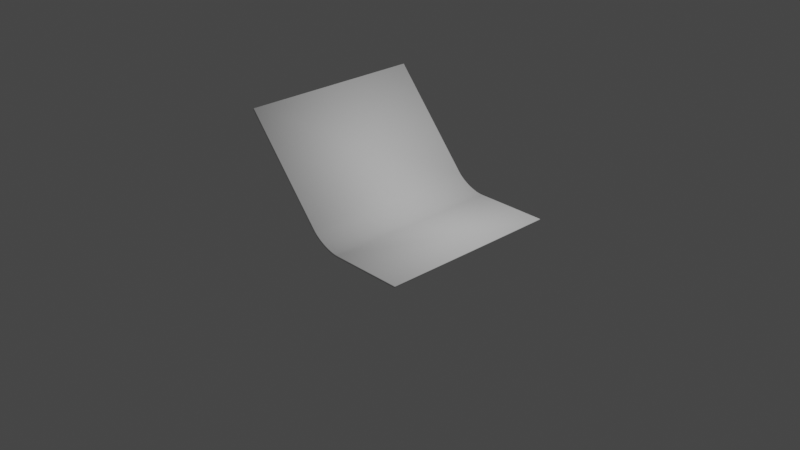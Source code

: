 # Source: Curve.blend  (saved by Blender 2.80.75; exported with 4.5.12 LTS)
import bpy
from mathutils import Matrix  # noqa: F401  (used for matrix-valued properties, if any)

bpy.ops.wm.read_factory_settings(use_empty=True)
scene = bpy.context.scene
scene.name = 'Scene'

# ---- collections
col_collection = bpy.data.collections.new('Collection'); scene.collection.children.link(col_collection)

# ---- world
world_world = bpy.data.worlds.new('World'); scene.world = world_world
world_world.use_nodes = True; world_world.node_tree.nodes.clear()
_N = world_world.node_tree.nodes; _L = world_world.node_tree.links
n0 = _N.new('ShaderNodeOutputWorld'); n0.name = 'World Output'; n0.location = (300, 300)
n1 = _N.new('ShaderNodeBackground'); n1.name = 'Background'; n1.location = (10, 300)
n1.inputs[0].default_value = (0.05088, 0.05088, 0.05088, 1.0)
_L.new(n1.outputs[0], n0.inputs[0])
n0.is_active_output = True
world_world.color = (0.05088, 0.05088, 0.05088)
world_world.use_sun_shadow = False
world_world.sun_shadow_jitter_overblur = 0.0

# ---- cameras
cam_camera = bpy.data.cameras.new('Camera')
cam_camera.clip_end = 100.0
cam_camera.ortho_scale = 7.314

# ---- lights
light_light = bpy.data.lights.new('Light', 'POINT')
light_light.transmission_factor = 0.0
light_light.energy = 1000.0
light_light.shadow_soft_size = 0.1
light_light.shadow_maximum_resolution = 0.006
light_light.use_absolute_resolution = True

# ---- meshes
me_plane = bpy.data.meshes.new('Plane')
me_plane.from_pydata([(-1.0, -1.0, 1.153), (1.0, -1.0, 0.0), (-1.0, 1.0, 1.153), (1.0, 1.0, 0.0), (0.2049, -1.0, 0.0), (-0.1343, -1.0, 0.1548), (0.19, -1.0, 0.0003945), (0.1744, -1.0, 0.001576), (0.1583, -1.0, 0.003539), (0.1418, -1.0, 0.006272), (0.1249, -1.0, 0.009763), (0.1077, -1.0, 0.01399), (0.0903, -1.0, 0.01894), (0.07283, -1.0, 0.02458), (0.05535, -1.0, 0.03088), (0.03794, -1.0, 0.03782), (0.0207, -1.0, 0.04535), (0.00372, -1.0, 0.05344), (-0.01292, -1.0, 0.06205), (-0.02914, -1.0, 0.07113), (-0.04485, -1.0, 0.08064), (-0.05996, -1.0, 0.09052), (-0.07442, -1.0, 0.1007), (-0.08813, -1.0, 0.1112), (-0.101, -1.0, 0.1219), (-0.1131, -1.0, 0.1328), (-0.1242, -1.0, 0.1438), (-0.1343, 1.0, 0.1548), (0.2049, 1.0, 0.0), (-0.1242, 1.0, 0.1438), (-0.1131, 1.0, 0.1328), (-0.101, 1.0, 0.1219), (-0.08813, 1.0, 0.1112), (-0.07442, 1.0, 0.1007), (-0.05996, 1.0, 0.09052), (-0.04485, 1.0, 0.08064), (-0.02914, 1.0, 0.07113), (-0.01292, 1.0, 0.06205), (0.00372, 1.0, 0.05344), (0.0207, 1.0, 0.04535), (0.03794, 1.0, 0.03782), (0.05535, 1.0, 0.03088), (0.07283, 1.0, 0.02458), (0.0903, 1.0, 0.01894), (0.1077, 1.0, 0.01399), (0.1249, 1.0, 0.009763), (0.1418, 1.0, 0.006272), (0.1583, 1.0, 0.003539), (0.1744, 1.0, 0.001576), (0.19, 1.0, 0.0003945), (-0.9905, -1.0, 1.174), (1.009, -1.0, 0.0208), (-0.9905, 1.0, 1.174), (1.009, 1.0, 0.0208), (0.2144, -1.0, 0.0208), (-0.1248, -1.0, 0.1756), (0.1995, -1.0, 0.02119), (0.1839, -1.0, 0.02237), (0.1678, -1.0, 0.02434), (0.1513, -1.0, 0.02707), (0.1344, -1.0, 0.03056), (0.1172, -1.0, 0.03479), (0.0998, -1.0, 0.03974), (0.08232, -1.0, 0.04538), (0.06484, -1.0, 0.05168), (0.04744, -1.0, 0.05862), (0.0302, -1.0, 0.06615), (0.01321, -1.0, 0.07424), (-0.003428, -1.0, 0.08285), (-0.01964, -1.0, 0.09193), (-0.03535, -1.0, 0.1014), (-0.05047, -1.0, 0.1113), (-0.06492, -1.0, 0.1215), (-0.07864, -1.0, 0.132), (-0.09154, -1.0, 0.1427), (-0.1036, -1.0, 0.1536), (-0.1147, -1.0, 0.1646), (-0.1248, 1.0, 0.1756), (0.2144, 1.0, 0.0208), (-0.1147, 1.0, 0.1646), (-0.1036, 1.0, 0.1536), (-0.09154, 1.0, 0.1427), (-0.07864, 1.0, 0.132), (-0.06492, 1.0, 0.1215), (-0.05047, 1.0, 0.1113), (-0.03535, 1.0, 0.1014), (-0.01964, 1.0, 0.09193), (-0.003428, 1.0, 0.08285), (0.01321, 1.0, 0.07424), (0.0302, 1.0, 0.06615), (0.04744, 1.0, 0.05862), (0.06484, 1.0, 0.05168), (0.08232, 1.0, 0.04538), (0.0998, 1.0, 0.03974), (0.1172, 1.0, 0.03479), (0.1344, 1.0, 0.03056), (0.1513, 1.0, 0.02707), (0.1678, 1.0, 0.02434), (0.1839, 1.0, 0.02237), (0.1995, 1.0, 0.02119)], [], [(0, 2, 27, 5), (4, 6, 49, 28), (6, 7, 48, 49), (7, 8, 47, 48), (8, 9, 46, 47), (9, 10, 45, 46), (10, 11, 44, 45), (11, 12, 43, 44), (12, 13, 42, 43), (13, 14, 41, 42), (14, 15, 40, 41), (15, 16, 39, 40), (16, 17, 38, 39), (17, 18, 37, 38), (18, 19, 36, 37), (19, 20, 35, 36), (20, 21, 34, 35), (21, 22, 33, 34), (22, 23, 32, 33), (23, 24, 31, 32), (24, 25, 30, 31), (25, 26, 29, 30), (26, 5, 27, 29), (4, 28, 3, 1), (50, 55, 77, 52), (54, 78, 99, 56), (56, 99, 98, 57), (57, 98, 97, 58), (58, 97, 96, 59), (59, 96, 95, 60), (60, 95, 94, 61), (61, 94, 93, 62), (62, 93, 92, 63), (63, 92, 91, 64), (64, 91, 90, 65), (65, 90, 89, 66), (66, 89, 88, 67), (67, 88, 87, 68), (68, 87, 86, 69), (69, 86, 85, 70), (70, 85, 84, 71), (71, 84, 83, 72), (72, 83, 82, 73), (73, 82, 81, 74), (74, 81, 80, 75), (75, 80, 79, 76), (76, 79, 77, 55), (54, 51, 53, 78), (35, 34, 84, 85), (8, 7, 57, 58), (17, 16, 66, 67), (26, 25, 75, 76), (48, 47, 97, 98), (39, 38, 88, 89), (30, 29, 79, 80), (13, 12, 62, 63), (22, 21, 71, 72), (43, 42, 92, 93), (34, 33, 83, 84), (9, 8, 58, 59), (18, 17, 67, 68), (5, 26, 76, 55), (47, 46, 96, 97), (38, 37, 87, 88), (29, 27, 77, 79), (2, 0, 50, 52), (14, 13, 63, 64), (23, 22, 72, 73), (1, 3, 53, 51), (42, 41, 91, 92), (33, 32, 82, 83), (10, 9, 59, 60), (19, 18, 68, 69), (4, 1, 51, 54), (6, 4, 54, 56), (46, 45, 95, 96), (37, 36, 86, 87), (3, 28, 78, 53), (15, 14, 64, 65), (24, 23, 73, 74), (0, 5, 55, 50), (28, 49, 99, 78), (41, 40, 90, 91), (32, 31, 81, 82), (11, 10, 60, 61), (20, 19, 69, 70), (27, 2, 52, 77), (45, 44, 94, 95), (36, 35, 85, 86), (7, 6, 56, 57), (16, 15, 65, 66), (25, 24, 74, 75), (49, 48, 98, 99), (40, 39, 89, 90), (31, 30, 80, 81), (12, 11, 61, 62), (21, 20, 70, 71), (44, 43, 93, 94)])
me_plane.polygons.foreach_set('use_smooth', [True] * 98)
_uv = me_plane.uv_layers.new(name='UVMap')
_uv.uv.foreach_set('vector', [0.0, 0.0, 0.0, 1.0, 0.4329, 1.0, 0.4329, 0.0, 0.6025, 0.0, 0.595, 0.0, 0.595, 1.0, 0.6025, 1.0, 0.595, 0.0, 0.5872, 0.0, 0.5872, 1.0, 0.595, 1.0, 0.5872, 0.0, 0.5792, 0.0, 0.5792, 1.0, 0.5872, 1.0, 0.5792, 0.0, 0.5709, 0.0, 0.5709, 1.0, 0.5792, 1.0, 0.5709, 0.0, 0.5624, 0.0, 0.5624, 1.0, 0.5709, 1.0, 0.5624, 0.0, 0.5538, 0.0, 0.5538, 1.0, 0.5624, 1.0, 0.5538, 0.0, 0.5452, 0.0, 0.5452, 1.0, 0.5538, 1.0, 0.5452, 0.0, 0.5364, 0.0, 0.5364, 1.0, 0.5452, 1.0, 0.5364, 0.0, 0.5277, 0.0, 0.5277, 1.0, 0.5364, 1.0, 0.5277, 0.0, 0.519, 0.0, 0.519, 1.0, 0.5277, 1.0, 0.519, 0.0, 0.5, 0.0, 0.5, 1.0, 0.519, 1.0, 0.5, 0.0, 0.4876, 0.0, 0.4876, 1.0, 0.5, 1.0, 0.4876, 0.0, 0.4819, 0.0, 0.4819, 1.0, 0.4876, 1.0, 0.4819, 0.0, 0.4761, 0.0, 0.4761, 1.0, 0.4819, 1.0, 0.4761, 0.0, 0.4704, 0.0, 0.4704, 1.0, 0.4761, 1.0, 0.4704, 0.0, 0.4647, 0.0, 0.4647, 1.0, 0.4704, 1.0, 0.4647, 0.0, 0.4591, 0.0, 0.4591, 1.0, 0.4647, 1.0, 0.4591, 0.0, 0.4536, 0.0, 0.4536, 1.0, 0.4591, 1.0, 0.4536, 0.0, 0.4481, 0.0, 0.4481, 1.0, 0.4536, 1.0, 0.4481, 0.0, 0.4429, 0.0, 0.4429, 1.0, 0.4481, 1.0, 0.4429, 0.0, 0.4378, 0.0, 0.4378, 1.0, 0.4429, 1.0, 0.4378, 0.0, 0.4329, 0.0, 0.4329, 1.0, 0.4378, 1.0, 0.6025, 0.0, 0.6025, 1.0, 1.0, 1.0, 1.0, 0.0, 0.0, 0.0, 0.4329, 0.0, 0.4329, 1.0, 0.0, 1.0, 0.6025, 0.0, 0.6025, 1.0, 0.595, 1.0, 0.595, 0.0, 0.595, 0.0, 0.595, 1.0, 0.5872, 1.0, 0.5872, 0.0, 0.5872, 0.0, 0.5872, 1.0, 0.5792, 1.0, 0.5792, 0.0, 0.5792, 0.0, 0.5792, 1.0, 0.5709, 1.0, 0.5709, 0.0, 0.5709, 0.0, 0.5709, 1.0, 0.5624, 1.0, 0.5624, 0.0, 0.5624, 0.0, 0.5624, 1.0, 0.5538, 1.0, 0.5538, 0.0, 0.5538, 0.0, 0.5538, 1.0, 0.5452, 1.0, 0.5452, 0.0, 0.5452, 0.0, 0.5452, 1.0, 0.5364, 1.0, 0.5364, 0.0, 0.5364, 0.0, 0.5364, 1.0, 0.5277, 1.0, 0.5277, 0.0, 0.5277, 0.0, 0.5277, 1.0, 0.519, 1.0, 0.519, 0.0, 0.519, 0.0, 0.519, 1.0, 0.5, 1.0, 0.5, 0.0, 0.5, 0.0, 0.5, 1.0, 0.4876, 1.0, 0.4876, 0.0, 0.4876, 0.0, 0.4876, 1.0, 0.4819, 1.0, 0.4819, 0.0, 0.4819, 0.0, 0.4819, 1.0, 0.4761, 1.0, 0.4761, 0.0, 0.4761, 0.0, 0.4761, 1.0, 0.4704, 1.0, 0.4704, 0.0, 0.4704, 0.0, 0.4704, 1.0, 0.4647, 1.0, 0.4647, 0.0, 0.4647, 0.0, 0.4647, 1.0, 0.4591, 1.0, 0.4591, 0.0, 0.4591, 0.0, 0.4591, 1.0, 0.4536, 1.0, 0.4536, 0.0, 0.4536, 0.0, 0.4536, 1.0, 0.4481, 1.0, 0.4481, 0.0, 0.4481, 0.0, 0.4481, 1.0, 0.4429, 1.0, 0.4429, 0.0, 0.4429, 0.0, 0.4429, 1.0, 0.4378, 1.0, 0.4378, 0.0, 0.4378, 0.0, 0.4378, 1.0, 0.4329, 1.0, 0.4329, 0.0, 0.6025, 0.0, 1.0, 0.0, 1.0, 1.0, 0.6025, 1.0, 0.4704, 1.0, 0.4647, 1.0, 0.4647, 1.0, 0.4704, 1.0, 0.5792, 0.0, 0.5872, 0.0, 0.5872, 0.0, 0.5792, 0.0, 0.4876, 0.0, 0.5, 0.0, 0.5, 0.0, 0.4876, 0.0, 0.4378, 0.0, 0.4429, 0.0, 0.4429, 0.0, 0.4378, 0.0, 0.5872, 1.0, 0.5792, 1.0, 0.5792, 1.0, 0.5872, 1.0, 0.5, 1.0, 0.4876, 1.0, 0.4876, 1.0, 0.5, 1.0, 0.4429, 1.0, 0.4378, 1.0, 0.4378, 1.0, 0.4429, 1.0, 0.5364, 0.0, 0.5452, 0.0, 0.5452, 0.0, 0.5364, 0.0, 0.4591, 0.0, 0.4647, 0.0, 0.4647, 0.0, 0.4591, 0.0, 0.5452, 1.0, 0.5364, 1.0, 0.5364, 1.0, 0.5452, 1.0, 0.4647, 1.0, 0.4591, 1.0, 0.4591, 1.0, 0.4647, 1.0, 0.5709, 0.0, 0.5792, 0.0, 0.5792, 0.0, 0.5709, 0.0, 0.4819, 0.0, 0.4876, 0.0, 0.4876, 0.0, 0.4819, 0.0, 0.4329, 0.0, 0.4378, 0.0, 0.4378, 0.0, 0.4329, 0.0, 0.5792, 1.0, 0.5709, 1.0, 0.5709, 1.0, 0.5792, 1.0, 0.4876, 1.0, 0.4819, 1.0, 0.4819, 1.0, 0.4876, 1.0, 0.4378, 1.0, 0.4329, 1.0, 0.4329, 1.0, 0.4378, 1.0, 0.0, 1.0, 0.0, 0.0, 0.0, 0.0, 0.0, 1.0, 0.5277, 0.0, 0.5364, 0.0, 0.5364, 0.0, 0.5277, 0.0, 0.4536, 0.0, 0.4591, 0.0, 0.4591, 0.0, 0.4536, 0.0, 1.0, 0.0, 1.0, 1.0, 1.0, 1.0, 1.0, 0.0, 0.5364, 1.0, 0.5277, 1.0, 0.5277, 1.0, 0.5364, 1.0, 0.4591, 1.0, 0.4536, 1.0, 0.4536, 1.0, 0.4591, 1.0, 0.5624, 0.0, 0.5709, 0.0, 0.5709, 0.0, 0.5624, 0.0, 0.4761, 0.0, 0.4819, 0.0, 0.4819, 0.0, 0.4761, 0.0, 0.6025, 0.0, 1.0, 0.0, 1.0, 0.0, 0.6025, 0.0, 0.595, 0.0, 0.6025, 0.0, 0.6025, 0.0, 0.595, 0.0, 0.5709, 1.0, 0.5624, 1.0, 0.5624, 1.0, 0.5709, 1.0, 0.4819, 1.0, 0.4761, 1.0, 0.4761, 1.0, 0.4819, 1.0, 1.0, 1.0, 0.6025, 1.0, 0.6025, 1.0, 1.0, 1.0, 0.519, 0.0, 0.5277, 0.0, 0.5277, 0.0, 0.519, 0.0, 0.4481, 0.0, 0.4536, 0.0, 0.4536, 0.0, 0.4481, 0.0, 0.0, 0.0, 0.4329, 0.0, 0.4329, 0.0, 0.0, 0.0, 0.6025, 1.0, 0.595, 1.0, 0.595, 1.0, 0.6025, 1.0, 0.5277, 1.0, 0.519, 1.0, 0.519, 1.0, 0.5277, 1.0, 0.4536, 1.0, 0.4481, 1.0, 0.4481, 1.0, 0.4536, 1.0, 0.5538, 0.0, 0.5624, 0.0, 0.5624, 0.0, 0.5538, 0.0, 0.4704, 0.0, 0.4761, 0.0, 0.4761, 0.0, 0.4704, 0.0, 0.4329, 1.0, 0.0, 1.0, 0.0, 1.0, 0.4329, 1.0, 0.5624, 1.0, 0.5538, 1.0, 0.5538, 1.0, 0.5624, 1.0, 0.4761, 1.0, 0.4704, 1.0, 0.4704, 1.0, 0.4761, 1.0, 0.5872, 0.0, 0.595, 0.0, 0.595, 0.0, 0.5872, 0.0, 0.5, 0.0, 0.519, 0.0, 0.519, 0.0, 0.5, 0.0, 0.4429, 0.0, 0.4481, 0.0, 0.4481, 0.0, 0.4429, 0.0, 0.595, 1.0, 0.5872, 1.0, 0.5872, 1.0, 0.595, 1.0, 0.519, 1.0, 0.5, 1.0, 0.5, 1.0, 0.519, 1.0, 0.4481, 1.0, 0.4429, 1.0, 0.4429, 1.0, 0.4481, 1.0, 0.5452, 0.0, 0.5538, 0.0, 0.5538, 0.0, 0.5452, 0.0, 0.4647, 0.0, 0.4704, 0.0, 0.4704, 0.0, 0.4647, 0.0, 0.5538, 1.0, 0.5452, 1.0, 0.5452, 1.0, 0.5538, 1.0])
me_plane.use_remesh_preserve_volume = False
me_plane.use_remesh_preserve_attributes = False
me_plane.use_mirror_vertex_groups = False
me_plane.update()

# ---- objects
ob_light = bpy.data.objects.new('Light', light_light)
ob_camera = bpy.data.objects.new('Camera', cam_camera)
ob_plane = bpy.data.objects.new('Plane', me_plane)

# ---- transforms, parenting, visibility, modifiers, constraints
ob_light.location = (4.076, 1.005, 5.904)
ob_light.rotation_euler = (0.6503, 0.05522, 1.866)
ob_light.lock_rotations_4d = False
ob_light.empty_display_type = 'ARROWS'
ob_light.color = (0.0, 0.0, 0.0, 0.0)
ob_light.lineart.crease_threshold = 0.0
ob_camera.location = (7.359, -6.926, 4.958)
ob_camera.rotation_euler = (1.109, 0.0, 0.8149)
ob_camera.lock_rotations_4d = False
ob_camera.empty_display_type = 'ARROWS'
ob_camera.color = (0.0, 0.0, 0.0, 0.0)
ob_camera.display_type = 'WIRE'
ob_camera.lineart.crease_threshold = 0.0
ob_plane.location = (0.0, 0.0, 0.0)
ob_plane.lineart.crease_threshold = 0.0

# ---- collection membership
col_collection.objects.link(ob_light)
col_collection.objects.link(ob_camera)
col_collection.objects.link(ob_plane)

# ---- scene / render settings (as saved in the file)
scene.camera = ob_camera
scene.frame_start = 1; scene.frame_end = 250; scene.frame_set(1)
scene.render.engine = 'BLENDER_EEVEE_NEXT'
scene.cycles.use_denoising = False
scene.cycles.samples = 128
scene.cycles.sampling_pattern = 'TABULATED_SOBOL'
scene.cycles.use_adaptive_sampling = False
scene.cycles.use_light_tree = False
scene.view_settings.view_transform = 'Filmic'
bpy.context.view_layer.update()
